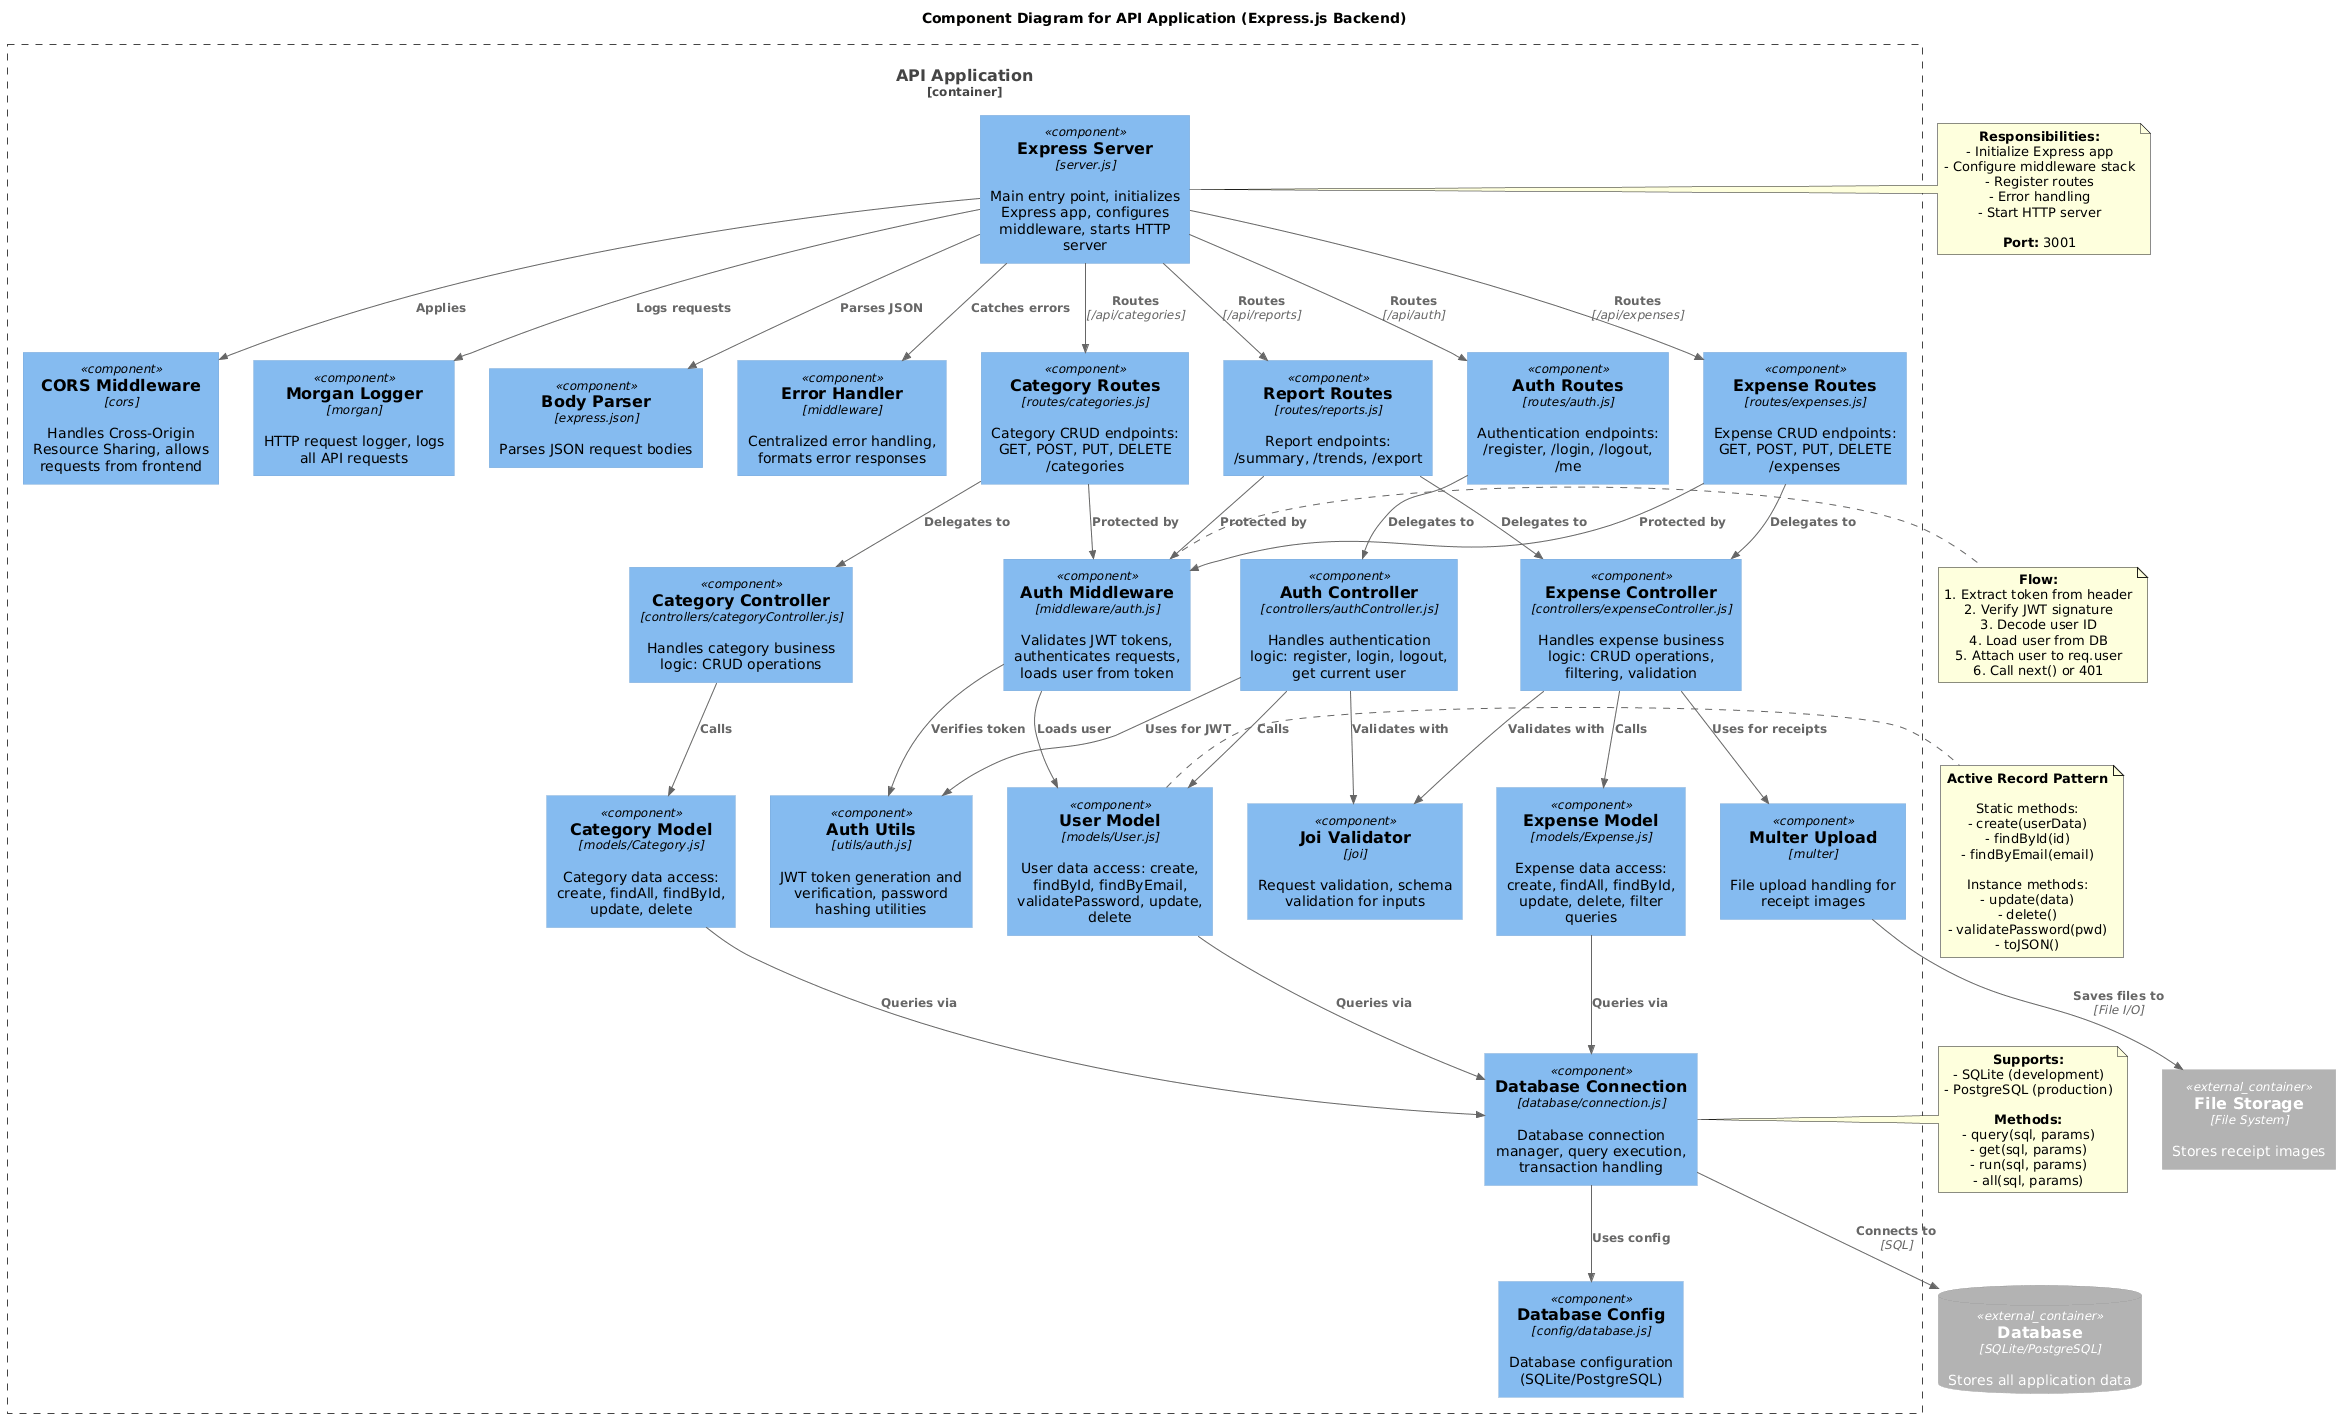

The diagram above was rendered by PlantUML. Its source (embedded in the PNG):
@startuml
!include https://raw.githubusercontent.com/plantuml-stdlib/C4-PlantUML/master/C4_Component.puml

LAYOUT_TOP_DOWN()

title Component Diagram for API Application (Express.js Backend)

Container_Boundary(api, "API Application") {

    ' Entry Point
    Component(server, "Express Server", "server.js", "Main entry point, initializes Express app, configures middleware, starts HTTP server")

    ' Middleware Layer
    Component(corsMiddleware, "CORS Middleware", "cors", "Handles Cross-Origin Resource Sharing, allows requests from frontend")
    Component(morganMiddleware, "Morgan Logger", "morgan", "HTTP request logger, logs all API requests")
    Component(bodyParser, "Body Parser", "express.json", "Parses JSON request bodies")
    Component(authMiddleware, "Auth Middleware", "middleware/auth.js", "Validates JWT tokens, authenticates requests, loads user from token")
    Component(errorHandler, "Error Handler", "middleware", "Centralized error handling, formats error responses")

    ' Router Layer
    Component(authRoutes, "Auth Routes", "routes/auth.js", "Authentication endpoints: /register, /login, /logout, /me")
    Component(expenseRoutes, "Expense Routes", "routes/expenses.js", "Expense CRUD endpoints: GET, POST, PUT, DELETE /expenses")
    Component(categoryRoutes, "Category Routes", "routes/categories.js", "Category CRUD endpoints: GET, POST, PUT, DELETE /categories")
    Component(reportRoutes, "Report Routes", "routes/reports.js", "Report endpoints: /summary, /trends, /export")

    ' Controller Layer
    Component(authController, "Auth Controller", "controllers/authController.js", "Handles authentication logic: register, login, logout, get current user")
    Component(expenseController, "Expense Controller", "controllers/expenseController.js", "Handles expense business logic: CRUD operations, filtering, validation")
    Component(categoryController, "Category Controller", "controllers/categoryController.js", "Handles category business logic: CRUD operations")

    ' Model Layer (Data Access)
    Component(userModel, "User Model", "models/User.js", "User data access: create, findById, findByEmail, validatePassword, update, delete")
    Component(expenseModel, "Expense Model", "models/Expense.js", "Expense data access: create, findAll, findById, update, delete, filter queries")
    Component(categoryModel, "Category Model", "models/Category.js", "Category data access: create, findAll, findById, update, delete")

    ' Utilities & Services
    Component(authUtils, "Auth Utils", "utils/auth.js", "JWT token generation and verification, password hashing utilities")
    Component(validator, "Joi Validator", "joi", "Request validation, schema validation for inputs")
    Component(fileUpload, "Multer Upload", "multer", "File upload handling for receipt images")

    ' Database Connection
    Component(dbConnection, "Database Connection", "database/connection.js", "Database connection manager, query execution, transaction handling")
    Component(dbConfig, "Database Config", "config/database.js", "Database configuration (SQLite/PostgreSQL)")
}

' External Systems
ContainerDb_Ext(database, "Database", "SQLite/PostgreSQL", "Stores all application data")
Container_Ext(fileStorage, "File Storage", "File System", "Stores receipt images")

' Request Flow - Auth
Rel(server, corsMiddleware, "Applies")
Rel(server, morganMiddleware, "Logs requests")
Rel(server, bodyParser, "Parses JSON")

Rel(server, authRoutes, "Routes", "/api/auth")
Rel(authRoutes, authController, "Delegates to")
Rel(authController, validator, "Validates with")
Rel(authController, userModel, "Calls")
Rel(authController, authUtils, "Uses for JWT")
Rel(userModel, dbConnection, "Queries via")

' Request Flow - Expenses
Rel(server, expenseRoutes, "Routes", "/api/expenses")
Rel(expenseRoutes, authMiddleware, "Protected by")
Rel(authMiddleware, authUtils, "Verifies token")
Rel(authMiddleware, userModel, "Loads user")
Rel(expenseRoutes, expenseController, "Delegates to")
Rel(expenseController, validator, "Validates with")
Rel(expenseController, expenseModel, "Calls")
Rel(expenseController, fileUpload, "Uses for receipts")
Rel(expenseModel, dbConnection, "Queries via")

' Request Flow - Categories
Rel(server, categoryRoutes, "Routes", "/api/categories")
Rel(categoryRoutes, authMiddleware, "Protected by")
Rel(categoryRoutes, categoryController, "Delegates to")
Rel(categoryController, categoryModel, "Calls")
Rel(categoryModel, dbConnection, "Queries via")

' Request Flow - Reports
Rel(server, reportRoutes, "Routes", "/api/reports")
Rel(reportRoutes, authMiddleware, "Protected by")
Rel(reportRoutes, expenseController, "Delegates to")

' Error Handling
Rel(server, errorHandler, "Catches errors")

' Database Connection
Rel(dbConnection, dbConfig, "Uses config")
Rel(dbConnection, database, "Connects to", "SQL")

' File Storage
Rel(fileUpload, fileStorage, "Saves files to", "File I/O")

note right of server
  **Responsibilities:**
  - Initialize Express app
  - Configure middleware stack
  - Register routes
  - Error handling
  - Start HTTP server

  **Port:** 3001
end note

note right of authMiddleware
  **Flow:**
  1. Extract token from header
  2. Verify JWT signature
  3. Decode user ID
  4. Load user from DB
  5. Attach user to req.user
  6. Call next() or 401
end note

note right of dbConnection
  **Supports:**
  - SQLite (development)
  - PostgreSQL (production)

  **Methods:**
  - query(sql, params)
  - get(sql, params)
  - run(sql, params)
  - all(sql, params)
end note

note right of userModel
  **Active Record Pattern**

  Static methods:
  - create(userData)
  - findById(id)
  - findByEmail(email)

  Instance methods:
  - update(data)
  - delete()
  - validatePassword(pwd)
  - toJSON()
end note
@enduml